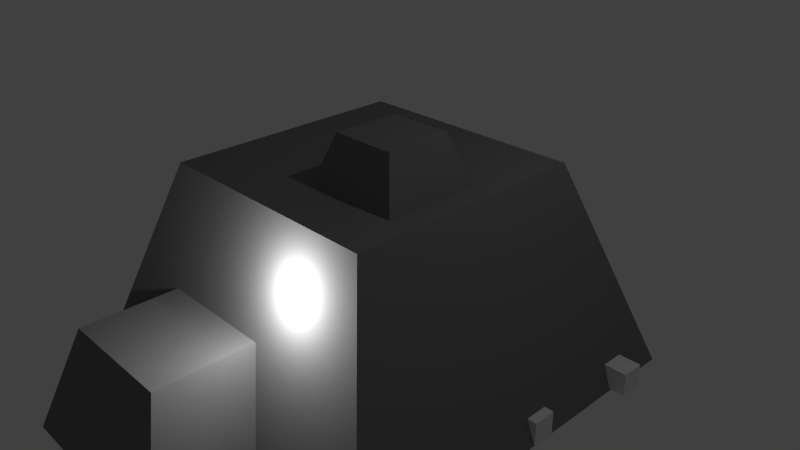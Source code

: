 # Source: Geroell_A.blend  (saved by Blender 2.69.0; exported with 4.5.12 LTS)
import bpy
from mathutils import Matrix  # noqa: F401  (used for matrix-valued properties, if any)

bpy.ops.wm.read_factory_settings(use_empty=True)
scene = bpy.context.scene
scene.name = 'Scene'

# ---- collections
col_collection_1 = bpy.data.collections.new('Collection 1'); scene.collection.children.link(col_collection_1)

# ---- materials (node trees are filled in below, after node groups)
mat_material = bpy.data.materials.new('Material')
mat_material.alpha_threshold = 0.0
mat_material.use_transparent_shadow = False
mat_material.diffuse_color = (0.1789, 0.1789, 0.1789, 1.0)
mat_material.roughness = 0.5
mat_material.specular_intensity = 0.1
mat_material.line_color = (0.0, 0.0, 0.0, 1.0)

# ---- material node trees

# ---- world
world_world = bpy.data.worlds.new('World'); scene.world = world_world
world_world.color = (0.05088, 0.05088, 0.05088)
world_world.use_sun_shadow = False
world_world.sun_shadow_jitter_overblur = 0.0
world_world.cycles.sampling_method = 'MANUAL'
world_world.cycles.sample_map_resolution = 256

# ---- cameras
cam_camera_001 = bpy.data.cameras.new('Camera.001')
cam_camera_001.clip_end = 100.0
cam_camera_001.lens = 35.0
cam_camera_001.sensor_width = 32.0
cam_camera_001.sensor_height = 18.0
cam_camera_001.ortho_scale = 7.314
cam_camera_001.dof.focus_distance = 0.0
cam_camera_001.dof.aperture_fstop = 128.0
cam_camera = bpy.data.cameras.new('Camera')
cam_camera.clip_end = 100.0
cam_camera.lens = 35.0
cam_camera.sensor_width = 32.0
cam_camera.sensor_height = 18.0
cam_camera.ortho_scale = 7.314
cam_camera.dof.focus_distance = 0.0
cam_camera.dof.aperture_fstop = 128.0

# ---- lights
light_lamp_001 = bpy.data.lights.new('Lamp.001', 'POINT')
light_lamp_001.transmission_factor = 0.0
light_lamp_001.cutoff_distance = 30.0
light_lamp_001.energy = 100.0
light_lamp_001.shadow_buffer_clip_start = 1.001
light_lamp_001.shadow_soft_size = 0.1
light_lamp_001.shadow_maximum_resolution = 0.006
light_lamp_001.use_absolute_resolution = True
light_lamp_001.cycles.use_multiple_importance_sampling = False
light_lamp = bpy.data.lights.new('Lamp', 'POINT')
light_lamp.transmission_factor = 0.0
light_lamp.cutoff_distance = 30.0
light_lamp.energy = 100.0
light_lamp.shadow_buffer_clip_start = 1.001
light_lamp.shadow_soft_size = 0.1
light_lamp.shadow_maximum_resolution = 0.006
light_lamp.use_absolute_resolution = True
light_lamp.cycles.use_multiple_importance_sampling = False

# ---- meshes
me_cube_006 = bpy.data.meshes.new('Cube.006')
me_cube_006.from_pydata([(1.0, 1.0, -1.0), (1.0, -1.0, -1.0), (-1.0, -1.0, -1.0), (-1.0, 1.0, -1.0), (0.6281, 0.6281, 0.08327), (0.6281, -0.6281, 0.08327), (-0.6281, -0.6281, 0.08327), (-0.6281, 0.6281, 0.08327)], [], [(0, 1, 2, 3), (4, 7, 6, 5), (0, 4, 5, 1), (1, 5, 6, 2), (2, 6, 7, 3), (4, 0, 3, 7)])
me_cube_006.materials.append(mat_material)
me_cube_006.use_remesh_preserve_volume = False
me_cube_006.use_remesh_preserve_attributes = False
me_cube_006.use_mirror_vertex_groups = False
me_cube_006.update()
me_cube_005 = bpy.data.meshes.new('Cube.005')
me_cube_005.from_pydata([(-1.0, -1.0, -1.0), (-1.0, 1.0, -1.0), (1.0, 1.0, -1.0), (1.0, -1.0, -1.0), (-1.0, -1.0, 1.0), (-1.0, 1.0, 1.0), (1.0, 1.0, 1.0), (1.0, -1.0, 1.0)], [], [(4, 5, 1, 0), (5, 6, 2, 1), (6, 7, 3, 2), (7, 4, 0, 3), (0, 1, 2, 3), (7, 6, 5, 4)])
me_cube_005.use_remesh_preserve_volume = False
me_cube_005.use_remesh_preserve_attributes = False
me_cube_005.use_mirror_vertex_groups = False
me_cube_005.update()
me_cube_004 = bpy.data.meshes.new('Cube.004')
me_cube_004.from_pydata([(-1.0, -1.0, -1.0), (-1.0, 1.0, -1.0), (1.0, 1.0, -1.0), (1.0, -1.0, -1.0), (-1.0, -1.0, 1.0), (-1.0, 1.0, 1.0), (1.0, 1.0, 1.0), (1.0, -1.0, 1.0)], [], [(4, 5, 1, 0), (5, 6, 2, 1), (6, 7, 3, 2), (7, 4, 0, 3), (0, 1, 2, 3), (7, 6, 5, 4)])
me_cube_004.use_remesh_preserve_volume = False
me_cube_004.use_remesh_preserve_attributes = False
me_cube_004.use_mirror_vertex_groups = False
me_cube_004.update()
me_cube_003 = bpy.data.meshes.new('Cube.003')
me_cube_003.from_pydata([(-1.0, -1.0, -1.0), (-1.0, 1.0, -1.0), (1.0, 1.0, -1.0), (1.0, -1.0, -1.0), (-1.0, -1.0, 1.0), (-1.0, 1.0, 1.0), (1.0, 1.0, 1.0), (1.0, -1.0, 1.0)], [], [(4, 5, 1, 0), (5, 6, 2, 1), (6, 7, 3, 2), (7, 4, 0, 3), (0, 1, 2, 3), (7, 6, 5, 4)])
me_cube_003.use_remesh_preserve_volume = False
me_cube_003.use_remesh_preserve_attributes = False
me_cube_003.use_mirror_vertex_groups = False
me_cube_003.update()
me_cube_002 = bpy.data.meshes.new('Cube.002')
me_cube_002.from_pydata([(-1.0, -1.0, -1.0), (-1.0, 1.0, -1.0), (1.0, 1.0, -1.0), (1.0, -1.0, -1.0), (-1.0, -1.0, 1.0), (-1.0, 1.0, 1.0), (1.0, 1.0, 1.0), (1.0, -1.0, 1.0)], [], [(4, 5, 1, 0), (5, 6, 2, 1), (6, 7, 3, 2), (7, 4, 0, 3), (0, 1, 2, 3), (7, 6, 5, 4)])
me_cube_002.use_remesh_preserve_volume = False
me_cube_002.use_remesh_preserve_attributes = False
me_cube_002.use_mirror_vertex_groups = False
me_cube_002.update()
me_cube_001 = bpy.data.meshes.new('Cube.001')
me_cube_001.from_pydata([(1.0, 1.0, -1.0), (1.0, -1.0, -1.0), (-1.0, -1.0, -1.0), (-1.0, 1.0, -1.0), (0.6281, 0.6281, 0.08327), (0.6281, -0.6281, 0.08327), (-0.6281, -0.6281, 0.08327), (-0.6281, 0.6281, 0.08327)], [], [(0, 1, 2, 3), (4, 7, 6, 5), (0, 4, 5, 1), (1, 5, 6, 2), (2, 6, 7, 3), (4, 0, 3, 7)])
me_cube_001.materials.append(mat_material)
me_cube_001.use_remesh_preserve_volume = False
me_cube_001.use_remesh_preserve_attributes = False
me_cube_001.use_mirror_vertex_groups = False
me_cube_001.update()
me_cube = bpy.data.meshes.new('Cube')
me_cube.from_pydata([(1.0, 1.0, -1.0), (1.0, -1.0, -1.0), (-1.0, -1.0, -1.0), (-1.0, 1.0, -1.0), (0.6281, 0.6281, 0.08327), (0.6281, -0.6281, 0.08327), (-0.6281, -0.6281, 0.08327), (-0.6281, 0.6281, 0.08327)], [], [(0, 1, 2, 3), (4, 7, 6, 5), (0, 4, 5, 1), (1, 5, 6, 2), (2, 6, 7, 3), (4, 0, 3, 7)])
me_cube.materials.append(mat_material)
me_cube.use_remesh_preserve_volume = False
me_cube.use_remesh_preserve_attributes = False
me_cube.use_mirror_vertex_groups = False
me_cube.update()

# ---- objects
ob_cube_006 = bpy.data.objects.new('Cube.006', me_cube_006)
ob_cube_005 = bpy.data.objects.new('Cube.005', me_cube_005)
ob_cube_004 = bpy.data.objects.new('Cube.004', me_cube_004)
ob_cube_003 = bpy.data.objects.new('Cube.003', me_cube_003)
ob_cube_002 = bpy.data.objects.new('Cube.002', me_cube_002)
ob_camera_001 = bpy.data.objects.new('Camera.001', cam_camera_001)
ob_lamp_001 = bpy.data.objects.new('Lamp.001', light_lamp_001)
ob_cube_001 = bpy.data.objects.new('Cube.001', me_cube_001)
ob_cube = bpy.data.objects.new('Cube', me_cube)
ob_lamp = bpy.data.objects.new('Lamp', light_lamp)
ob_camera = bpy.data.objects.new('Camera', cam_camera)

# ---- transforms, parenting, visibility, modifiers, constraints
ob_cube_006.location = (0.6795, -0.2746, 1.858)
ob_cube_006.scale = (0.6975, 0.6975, 0.6975)
ob_cube_006.lock_rotations_4d = False
ob_cube_006.empty_display_type = 'ARROWS'
ob_cube_006.lineart.crease_threshold = 0.0
ob_cube_005.location = (-3.313, -0.5999, -1.165)
ob_cube_005.scale = (0.4427, 0.4427, 0.4427)
ob_cube_005.lineart.crease_threshold = 0.0
ob_cube_004.location = (2.496, 0.2723, -1.415)
ob_cube_004.scale = (0.1607, 0.1607, 0.1607)
ob_cube_004.lineart.crease_threshold = 0.0
ob_cube_003.location = (-0.4151, 2.771, -1.415)
ob_cube_003.scale = (0.1607, 0.1607, 0.1607)
ob_cube_003.lineart.crease_threshold = 0.0
ob_cube_002.location = (2.682, 1.815, -1.415)
ob_cube_002.scale = (0.1607, 0.1607, 0.1607)
ob_cube_002.lineart.crease_threshold = 0.0
ob_camera_001.location = (2.054, -4.742, 0.5441)
ob_camera_001.rotation_euler = (1.109, 0.01082, 0.8149)
ob_camera_001.scale = (0.3278, 0.3278, 0.3278)
ob_camera_001.lock_rotations_4d = False
ob_camera_001.empty_display_type = 'ARROWS'
ob_camera_001.color = (0.0, 0.0, 0.0, 0.0)
ob_camera_001.display_type = 'WIRE'
ob_camera_001.lineart.crease_threshold = 0.0
ob_lamp_001.location = (0.9375, -2.279, 0.7277)
ob_lamp_001.rotation_euler = (0.6503, 0.05522, 1.866)
ob_lamp_001.scale = (0.3278, 0.3278, 0.3278)
ob_lamp_001.lock_rotations_4d = False
ob_lamp_001.empty_display_type = 'ARROWS'
ob_lamp_001.color = (0.0, 0.0, 0.0, 0.0)
ob_lamp_001.lineart.crease_threshold = 0.0
ob_cube_001.location = (-0.3989, -2.608, -0.2516)
ob_cube_001.scale = (1.322, 1.322, 1.322)
ob_cube_001.lock_rotations_4d = False
ob_cube_001.empty_display_type = 'ARROWS'
ob_cube_001.lineart.crease_threshold = 0.0
ob_cube.location = (0.0, 0.0, 1.049)
ob_cube.scale = (2.645, 2.645, 2.645)
ob_cube.lock_rotations_4d = False
ob_cube.empty_display_type = 'ARROWS'
ob_cube.lineart.crease_threshold = 0.0
ob_lamp.location = (4.076, 1.005, 5.904)
ob_lamp.rotation_euler = (0.6503, 0.05522, 1.866)
ob_lamp.lock_rotations_4d = False
ob_lamp.empty_display_type = 'ARROWS'
ob_lamp.color = (0.0, 0.0, 0.0, 0.0)
ob_lamp.lineart.crease_threshold = 0.0
ob_camera.location = (7.481, -6.508, 5.344)
ob_camera.rotation_euler = (1.109, 0.01082, 0.8149)
ob_camera.lock_rotations_4d = False
ob_camera.empty_display_type = 'ARROWS'
ob_camera.color = (0.0, 0.0, 0.0, 0.0)
ob_camera.display_type = 'WIRE'
ob_camera.lineart.crease_threshold = 0.0

# ---- collection membership
col_collection_1.objects.link(ob_cube_006)
col_collection_1.objects.link(ob_cube_005)
col_collection_1.objects.link(ob_cube_004)
col_collection_1.objects.link(ob_cube_003)
col_collection_1.objects.link(ob_cube_002)
col_collection_1.objects.link(ob_camera_001)
col_collection_1.objects.link(ob_lamp_001)
col_collection_1.objects.link(ob_cube_001)
col_collection_1.objects.link(ob_cube)
col_collection_1.objects.link(ob_lamp)
col_collection_1.objects.link(ob_camera)

# ---- scene / render settings (as saved in the file)
scene.camera = ob_camera
scene.frame_start = 1; scene.frame_end = 250; scene.frame_set(1)
scene.render.engine = 'BLENDER_EEVEE_NEXT'
scene.render.image_settings.compression = 90
scene.render.resolution_percentage = 50
scene.render.dither_intensity = 0.0
scene.cycles.use_denoising = False
scene.cycles.samples = 10
scene.cycles.sampling_pattern = 'TABULATED_SOBOL'
scene.cycles.light_sampling_threshold = 0.0
scene.cycles.use_adaptive_sampling = False
scene.cycles.use_light_tree = False
scene.cycles.blur_glossy = 0.0
scene.cycles.volume_bounces = 1
scene.cycles.pixel_filter_type = 'GAUSSIAN'
scene.cycles.sample_clamp_indirect = 0.0
scene.view_settings.view_transform = 'Standard'
bpy.context.view_layer.update()
